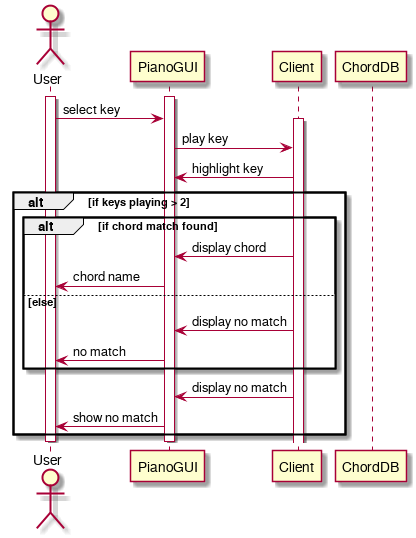

The diagram above was rendered by PlantUML. Its source (embedded in the PNG):
@startuml
actor User
participant PianoGUI
participant Client
participant ChordDB
activate User
activate PianoGUI
User -> PianoGUI: select key
activate Client
PianoGUI -> Client: play key
Client -> PianoGUI: highlight key
alt if keys playing > 2
alt if chord match found
Client -> PianoGUI: display chord
PianoGUI -> User: chord name
else else
Client -> PianoGUI: display no match
PianoGUI -> User: no match
end
Client -> PianoGUI: display no match
PianoGUI -> User: show no match
end
deactivate PianoGUI
deactivate User
@enduml